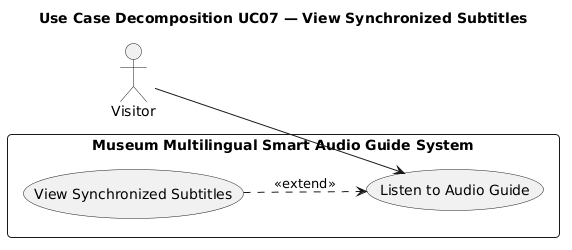

The diagram above was rendered by PlantUML. Its source (embedded in the PNG):
@startuml
title Use Case Decomposition UC07 — View Synchronized Subtitles
left to right direction
skinparam defaultFontName Arial
skinparam packageStyle rectangle
skinparam roundCorner 8
skinparam shadowing false

actor "Visitor" as Visitor

rectangle "Museum Multilingual Smart Audio Guide System" {
  usecase "Listen to Audio Guide" as UC03
  usecase "View Synchronized Subtitles" as UC07
}

Visitor --> UC03
UC07 ..> UC03 : <<extend>>
@enduml